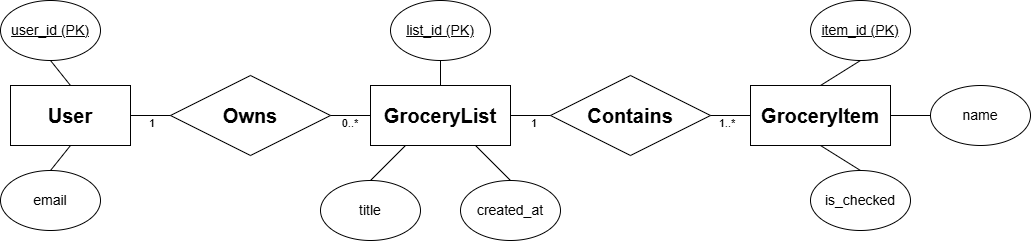

The diagram above was exported from draw.io. Its source (the exported page's mxGraphModel, read from the mxfile embedded in the PNG):
<mxGraphModel dx="1787" dy="943" grid="1" gridSize="10" guides="1" tooltips="1" connect="1" arrows="1" fold="1" page="1" pageScale="1" pageWidth="1100" pageHeight="450" math="0" shadow="0">
  <root>
    <mxCell id="0" />
    <mxCell id="1" parent="0" />
    <mxCell id="o0GNU4Sl_aF3UcLgtNOG-1" parent="1" style="rounded=0;whiteSpace=wrap;html=1;" value="&lt;font style=&quot;font-size: 20px;&quot;&gt;&lt;b&gt;User&lt;/b&gt;&lt;/font&gt;" vertex="1">
      <mxGeometry height="60" width="120" x="45" y="190" as="geometry" />
    </mxCell>
    <mxCell id="o0GNU4Sl_aF3UcLgtNOG-2" parent="1" style="rounded=0;whiteSpace=wrap;html=1;" value="&lt;font style=&quot;font-size: 20px;&quot;&gt;&lt;b&gt;GroceryList&lt;/b&gt;&lt;/font&gt;" vertex="1">
      <mxGeometry height="60" width="140" x="405" y="190" as="geometry" />
    </mxCell>
    <mxCell id="o0GNU4Sl_aF3UcLgtNOG-3" parent="1" style="rounded=0;whiteSpace=wrap;html=1;" value="&lt;font style=&quot;font-size: 20px;&quot;&gt;&lt;b&gt;GroceryItem&lt;/b&gt;&lt;/font&gt;" vertex="1">
      <mxGeometry height="60" width="140" x="785" y="190" as="geometry" />
    </mxCell>
    <mxCell id="o0GNU4Sl_aF3UcLgtNOG-4" parent="1" style="rhombus;whiteSpace=wrap;html=1;" value="&lt;b&gt;&lt;font style=&quot;font-size: 20px;&quot;&gt;Owns&lt;/font&gt;&lt;/b&gt;" vertex="1">
      <mxGeometry height="80" width="160" x="205" y="180" as="geometry" />
    </mxCell>
    <mxCell id="o0GNU4Sl_aF3UcLgtNOG-5" parent="1" style="rhombus;whiteSpace=wrap;html=1;" value="&lt;b&gt;&lt;font style=&quot;font-size: 20px;&quot;&gt;Contains&lt;/font&gt;&lt;/b&gt;" vertex="1">
      <mxGeometry height="80" width="160" x="585" y="180" as="geometry" />
    </mxCell>
    <mxCell id="o0GNU4Sl_aF3UcLgtNOG-6" parent="1" style="ellipse;whiteSpace=wrap;html=1;" value="&lt;u&gt;&lt;font style=&quot;font-size: 14px;&quot;&gt;user_id (PK)&lt;/font&gt;&lt;/u&gt;" vertex="1">
      <mxGeometry height="60" width="100" x="35" y="105" as="geometry" />
    </mxCell>
    <mxCell id="o0GNU4Sl_aF3UcLgtNOG-7" parent="1" style="ellipse;whiteSpace=wrap;html=1;" value="&lt;font style=&quot;font-size: 14px;&quot;&gt;email&lt;/font&gt;" vertex="1">
      <mxGeometry height="60" width="100" x="35" y="275" as="geometry" />
    </mxCell>
    <mxCell id="o0GNU4Sl_aF3UcLgtNOG-8" parent="1" style="ellipse;whiteSpace=wrap;html=1;" value="&lt;u&gt;&lt;font style=&quot;font-size: 14px;&quot;&gt;list_id (PK)&lt;/font&gt;&lt;/u&gt;" vertex="1">
      <mxGeometry height="60" width="100" x="425" y="105" as="geometry" />
    </mxCell>
    <mxCell id="o0GNU4Sl_aF3UcLgtNOG-9" parent="1" style="ellipse;whiteSpace=wrap;html=1;" value="&lt;font style=&quot;font-size: 14px;&quot;&gt;title&lt;/font&gt;" vertex="1">
      <mxGeometry height="60" width="100" x="355" y="285" as="geometry" />
    </mxCell>
    <mxCell id="o0GNU4Sl_aF3UcLgtNOG-10" parent="1" style="ellipse;whiteSpace=wrap;html=1;" value="&lt;font style=&quot;font-size: 14px;&quot;&gt;created_at&lt;/font&gt;" vertex="1">
      <mxGeometry height="60" width="100" x="495" y="285" as="geometry" />
    </mxCell>
    <mxCell id="o0GNU4Sl_aF3UcLgtNOG-11" parent="1" style="ellipse;whiteSpace=wrap;html=1;" value="&lt;u&gt;&lt;font style=&quot;font-size: 14px;&quot;&gt;item_id (PK)&lt;/font&gt;&lt;/u&gt;" vertex="1">
      <mxGeometry height="60" width="100" x="845" y="105" as="geometry" />
    </mxCell>
    <mxCell id="o0GNU4Sl_aF3UcLgtNOG-12" parent="1" style="ellipse;whiteSpace=wrap;html=1;" value="&lt;font style=&quot;font-size: 14px;&quot;&gt;is_checked&lt;/font&gt;" vertex="1">
      <mxGeometry height="60" width="100" x="845" y="275" as="geometry" />
    </mxCell>
    <mxCell id="o0GNU4Sl_aF3UcLgtNOG-13" parent="1" style="ellipse;whiteSpace=wrap;html=1;" value="&lt;font style=&quot;font-size: 14px;&quot;&gt;name&lt;/font&gt;" vertex="1">
      <mxGeometry height="60" width="100" x="965" y="190" as="geometry" />
    </mxCell>
    <mxCell id="o0GNU4Sl_aF3UcLgtNOG-14" edge="1" parent="1" source="o0GNU4Sl_aF3UcLgtNOG-1" style="endArrow=none;html=1;rounded=0;exitX=0.5;exitY=0;exitDx=0;exitDy=0;entryX=0.5;entryY=1;entryDx=0;entryDy=0;" target="o0GNU4Sl_aF3UcLgtNOG-6" value="">
      <mxGeometry height="50" relative="1" width="50" as="geometry">
        <mxPoint x="310" y="290" as="sourcePoint" />
        <mxPoint x="360" y="240" as="targetPoint" />
      </mxGeometry>
    </mxCell>
    <mxCell id="o0GNU4Sl_aF3UcLgtNOG-15" edge="1" parent="1" source="o0GNU4Sl_aF3UcLgtNOG-7" style="endArrow=none;html=1;rounded=0;exitX=0.5;exitY=0;exitDx=0;exitDy=0;entryX=0.5;entryY=1;entryDx=0;entryDy=0;" target="o0GNU4Sl_aF3UcLgtNOG-1" value="">
      <mxGeometry height="50" relative="1" width="50" as="geometry">
        <mxPoint x="310" y="290" as="sourcePoint" />
        <mxPoint x="360" y="240" as="targetPoint" />
      </mxGeometry>
    </mxCell>
    <mxCell id="o0GNU4Sl_aF3UcLgtNOG-16" edge="1" parent="1" source="o0GNU4Sl_aF3UcLgtNOG-1" style="endArrow=none;html=1;rounded=0;exitX=1;exitY=0.5;exitDx=0;exitDy=0;entryX=0;entryY=0.5;entryDx=0;entryDy=0;" target="o0GNU4Sl_aF3UcLgtNOG-4" value="">
      <mxGeometry height="50" relative="1" width="50" as="geometry">
        <mxPoint x="310" y="290" as="sourcePoint" />
        <mxPoint x="360" y="240" as="targetPoint" />
      </mxGeometry>
    </mxCell>
    <mxCell id="o0GNU4Sl_aF3UcLgtNOG-17" edge="1" parent="1" source="o0GNU4Sl_aF3UcLgtNOG-4" style="endArrow=none;html=1;rounded=0;entryX=0;entryY=0.5;entryDx=0;entryDy=0;exitX=1;exitY=0.5;exitDx=0;exitDy=0;" target="o0GNU4Sl_aF3UcLgtNOG-2" value="">
      <mxGeometry height="50" relative="1" width="50" as="geometry">
        <mxPoint x="310" y="290" as="sourcePoint" />
        <mxPoint x="360" y="240" as="targetPoint" />
      </mxGeometry>
    </mxCell>
    <mxCell id="o0GNU4Sl_aF3UcLgtNOG-18" edge="1" parent="1" source="o0GNU4Sl_aF3UcLgtNOG-2" style="endArrow=none;html=1;rounded=0;entryX=0.5;entryY=1;entryDx=0;entryDy=0;" target="o0GNU4Sl_aF3UcLgtNOG-8" value="">
      <mxGeometry height="50" relative="1" width="50" as="geometry">
        <mxPoint x="310" y="290" as="sourcePoint" />
        <mxPoint x="360" y="240" as="targetPoint" />
      </mxGeometry>
    </mxCell>
    <mxCell id="o0GNU4Sl_aF3UcLgtNOG-19" edge="1" parent="1" source="o0GNU4Sl_aF3UcLgtNOG-9" style="endArrow=none;html=1;rounded=0;entryX=0.25;entryY=1;entryDx=0;entryDy=0;exitX=0.5;exitY=0;exitDx=0;exitDy=0;" target="o0GNU4Sl_aF3UcLgtNOG-2" value="">
      <mxGeometry height="50" relative="1" width="50" as="geometry">
        <mxPoint x="310" y="290" as="sourcePoint" />
        <mxPoint x="360" y="240" as="targetPoint" />
      </mxGeometry>
    </mxCell>
    <mxCell id="o0GNU4Sl_aF3UcLgtNOG-20" edge="1" parent="1" source="o0GNU4Sl_aF3UcLgtNOG-10" style="endArrow=none;html=1;rounded=0;entryX=0.75;entryY=1;entryDx=0;entryDy=0;exitX=0.5;exitY=0;exitDx=0;exitDy=0;" target="o0GNU4Sl_aF3UcLgtNOG-2" value="">
      <mxGeometry height="50" relative="1" width="50" as="geometry">
        <mxPoint x="310" y="290" as="sourcePoint" />
        <mxPoint x="360" y="240" as="targetPoint" />
      </mxGeometry>
    </mxCell>
    <mxCell id="o0GNU4Sl_aF3UcLgtNOG-21" edge="1" parent="1" source="o0GNU4Sl_aF3UcLgtNOG-3" style="endArrow=none;html=1;rounded=0;entryX=0.5;entryY=1;entryDx=0;entryDy=0;exitX=0.5;exitY=0;exitDx=0;exitDy=0;" target="o0GNU4Sl_aF3UcLgtNOG-11" value="">
      <mxGeometry height="50" relative="1" width="50" as="geometry">
        <mxPoint x="770" y="250" as="sourcePoint" />
        <mxPoint x="820" y="200" as="targetPoint" />
      </mxGeometry>
    </mxCell>
    <mxCell id="o0GNU4Sl_aF3UcLgtNOG-22" edge="1" parent="1" source="o0GNU4Sl_aF3UcLgtNOG-3" style="endArrow=none;html=1;rounded=0;entryX=0.5;entryY=0;entryDx=0;entryDy=0;exitX=0.5;exitY=1;exitDx=0;exitDy=0;" target="o0GNU4Sl_aF3UcLgtNOG-12" value="">
      <mxGeometry height="50" relative="1" width="50" as="geometry">
        <mxPoint x="770" y="250" as="sourcePoint" />
        <mxPoint x="820" y="200" as="targetPoint" />
      </mxGeometry>
    </mxCell>
    <mxCell id="o0GNU4Sl_aF3UcLgtNOG-23" edge="1" parent="1" source="o0GNU4Sl_aF3UcLgtNOG-3" style="endArrow=none;html=1;rounded=0;entryX=0;entryY=0.5;entryDx=0;entryDy=0;exitX=1;exitY=0.5;exitDx=0;exitDy=0;" target="o0GNU4Sl_aF3UcLgtNOG-13" value="">
      <mxGeometry height="50" relative="1" width="50" as="geometry">
        <mxPoint x="770" y="250" as="sourcePoint" />
        <mxPoint x="820" y="200" as="targetPoint" />
      </mxGeometry>
    </mxCell>
    <mxCell id="o0GNU4Sl_aF3UcLgtNOG-25" edge="1" parent="1" source="o0GNU4Sl_aF3UcLgtNOG-2" style="endArrow=none;html=1;rounded=0;exitX=1;exitY=0.5;exitDx=0;exitDy=0;entryX=0;entryY=0.5;entryDx=0;entryDy=0;" target="o0GNU4Sl_aF3UcLgtNOG-5" value="">
      <mxGeometry height="50" relative="1" width="50" as="geometry">
        <mxPoint x="770" y="250" as="sourcePoint" />
        <mxPoint x="820" y="200" as="targetPoint" />
      </mxGeometry>
    </mxCell>
    <mxCell id="o0GNU4Sl_aF3UcLgtNOG-26" edge="1" parent="1" source="o0GNU4Sl_aF3UcLgtNOG-5" style="endArrow=none;html=1;rounded=0;exitX=1;exitY=0.5;exitDx=0;exitDy=0;entryX=0;entryY=0.5;entryDx=0;entryDy=0;" target="o0GNU4Sl_aF3UcLgtNOG-3" value="">
      <mxGeometry height="50" relative="1" width="50" as="geometry">
        <mxPoint x="770" y="250" as="sourcePoint" />
        <mxPoint x="820" y="200" as="targetPoint" />
      </mxGeometry>
    </mxCell>
    <mxCell id="o0GNU4Sl_aF3UcLgtNOG-28" parent="1" style="text;html=1;whiteSpace=wrap;strokeColor=none;fillColor=none;align=center;verticalAlign=middle;rounded=0;" value="&lt;font style=&quot;font-size: 11px;&quot;&gt;1&lt;/font&gt;" vertex="1">
      <mxGeometry height="30" width="60" x="157" y="213" as="geometry" />
    </mxCell>
    <mxCell id="o0GNU4Sl_aF3UcLgtNOG-29" parent="1" style="text;html=1;whiteSpace=wrap;strokeColor=none;fillColor=none;align=center;verticalAlign=middle;rounded=0;" value="&lt;font style=&quot;font-size: 11px;&quot;&gt;0..*&lt;/font&gt;" vertex="1">
      <mxGeometry height="30" width="60" x="355" y="213" as="geometry" />
    </mxCell>
    <mxCell id="o0GNU4Sl_aF3UcLgtNOG-30" parent="1" style="text;html=1;whiteSpace=wrap;strokeColor=none;fillColor=none;align=center;verticalAlign=middle;rounded=0;" value="&lt;font style=&quot;font-size: 11px;&quot;&gt;1&lt;/font&gt;" vertex="1">
      <mxGeometry height="30" width="60" x="539" y="213" as="geometry" />
    </mxCell>
    <mxCell id="o0GNU4Sl_aF3UcLgtNOG-31" parent="1" style="text;html=1;whiteSpace=wrap;strokeColor=none;fillColor=none;align=center;verticalAlign=middle;rounded=0;" value="&lt;font style=&quot;font-size: 11px;&quot;&gt;1..*&lt;/font&gt;" vertex="1">
      <mxGeometry height="30" width="60" x="732" y="213" as="geometry" />
    </mxCell>
  </root>
</mxGraphModel>